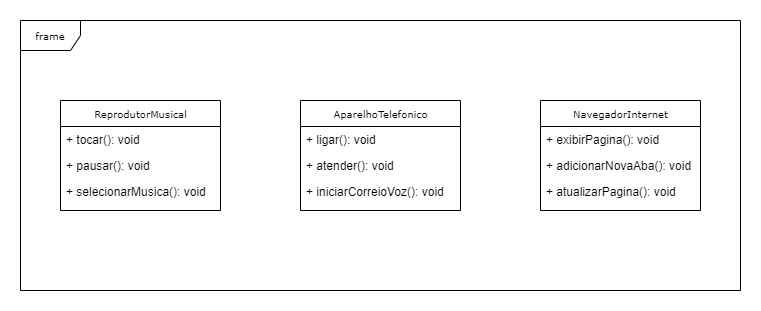

The diagram above was exported from draw.io. Its source (the exported page's mxGraphModel, read from the mxfile embedded in the PNG):
<mxGraphModel dx="1434" dy="1957" grid="1" gridSize="10" guides="1" tooltips="1" connect="1" arrows="1" fold="1" page="1" pageScale="1" pageWidth="827" pageHeight="1169" background="none" math="0" shadow="0">
  <root>
    <mxCell id="0" />
    <mxCell id="1" parent="0" />
    <mxCell id="7RBPJwXoDex3ys_1_4i9-5" value="frame" style="shape=umlFrame;whiteSpace=wrap;html=1;rounded=0;shadow=0;comic=0;labelBackgroundColor=none;strokeWidth=1;fontFamily=Verdana;fontSize=10;align=center;" vertex="1" parent="1">
      <mxGeometry x="40" y="-1040" width="720" height="270" as="geometry" />
    </mxCell>
    <mxCell id="7RBPJwXoDex3ys_1_4i9-1" value="AparelhoTelefonico" style="swimlane;html=1;fontStyle=0;childLayout=stackLayout;horizontal=1;startSize=26;fillColor=none;horizontalStack=0;resizeParent=1;resizeLast=0;collapsible=1;marginBottom=0;swimlaneFillColor=#ffffff;rounded=0;shadow=0;comic=0;labelBackgroundColor=none;strokeWidth=1;fontFamily=Verdana;fontSize=10;align=center;" vertex="1" parent="1">
      <mxGeometry x="320" y="-960" width="160" height="110" as="geometry">
        <mxRectangle x="580" y="87" width="90" height="30" as="alternateBounds" />
      </mxGeometry>
    </mxCell>
    <mxCell id="7RBPJwXoDex3ys_1_4i9-2" value="+ ligar(): void" style="text;html=1;strokeColor=none;fillColor=none;align=left;verticalAlign=top;spacingLeft=4;spacingRight=4;whiteSpace=wrap;overflow=hidden;rotatable=0;points=[[0,0.5],[1,0.5]];portConstraint=eastwest;" vertex="1" parent="7RBPJwXoDex3ys_1_4i9-1">
      <mxGeometry y="26" width="160" height="26" as="geometry" />
    </mxCell>
    <mxCell id="7RBPJwXoDex3ys_1_4i9-3" value="+ atender(): void" style="text;html=1;strokeColor=none;fillColor=none;align=left;verticalAlign=top;spacingLeft=4;spacingRight=4;whiteSpace=wrap;overflow=hidden;rotatable=0;points=[[0,0.5],[1,0.5]];portConstraint=eastwest;" vertex="1" parent="7RBPJwXoDex3ys_1_4i9-1">
      <mxGeometry y="52" width="160" height="26" as="geometry" />
    </mxCell>
    <mxCell id="7RBPJwXoDex3ys_1_4i9-4" value="+ iniciarCorreioVoz(): void" style="text;html=1;strokeColor=none;fillColor=none;align=left;verticalAlign=top;spacingLeft=4;spacingRight=4;whiteSpace=wrap;overflow=hidden;rotatable=0;points=[[0,0.5],[1,0.5]];portConstraint=eastwest;" vertex="1" parent="7RBPJwXoDex3ys_1_4i9-1">
      <mxGeometry y="78" width="160" height="26" as="geometry" />
    </mxCell>
    <mxCell id="7RBPJwXoDex3ys_1_4i9-6" value="ReprodutorMusical" style="swimlane;html=1;fontStyle=0;childLayout=stackLayout;horizontal=1;startSize=26;fillColor=none;horizontalStack=0;resizeParent=1;resizeLast=0;collapsible=1;marginBottom=0;swimlaneFillColor=#ffffff;rounded=0;shadow=0;comic=0;labelBackgroundColor=none;strokeWidth=1;fontFamily=Verdana;fontSize=10;align=center;" vertex="1" parent="1">
      <mxGeometry x="80" y="-960" width="160" height="110" as="geometry">
        <mxRectangle x="580" y="87" width="90" height="30" as="alternateBounds" />
      </mxGeometry>
    </mxCell>
    <mxCell id="7RBPJwXoDex3ys_1_4i9-7" value="+ tocar(): void" style="text;html=1;strokeColor=none;fillColor=none;align=left;verticalAlign=top;spacingLeft=4;spacingRight=4;whiteSpace=wrap;overflow=hidden;rotatable=0;points=[[0,0.5],[1,0.5]];portConstraint=eastwest;" vertex="1" parent="7RBPJwXoDex3ys_1_4i9-6">
      <mxGeometry y="26" width="160" height="26" as="geometry" />
    </mxCell>
    <mxCell id="7RBPJwXoDex3ys_1_4i9-8" value="+ pausar(): void" style="text;html=1;strokeColor=none;fillColor=none;align=left;verticalAlign=top;spacingLeft=4;spacingRight=4;whiteSpace=wrap;overflow=hidden;rotatable=0;points=[[0,0.5],[1,0.5]];portConstraint=eastwest;" vertex="1" parent="7RBPJwXoDex3ys_1_4i9-6">
      <mxGeometry y="52" width="160" height="26" as="geometry" />
    </mxCell>
    <mxCell id="7RBPJwXoDex3ys_1_4i9-9" value="+ selecionarMusica(): void" style="text;html=1;strokeColor=none;fillColor=none;align=left;verticalAlign=top;spacingLeft=4;spacingRight=4;whiteSpace=wrap;overflow=hidden;rotatable=0;points=[[0,0.5],[1,0.5]];portConstraint=eastwest;" vertex="1" parent="7RBPJwXoDex3ys_1_4i9-6">
      <mxGeometry y="78" width="160" height="26" as="geometry" />
    </mxCell>
    <mxCell id="7RBPJwXoDex3ys_1_4i9-10" value="NavegadorInternet" style="swimlane;html=1;fontStyle=0;childLayout=stackLayout;horizontal=1;startSize=26;fillColor=none;horizontalStack=0;resizeParent=1;resizeLast=0;collapsible=1;marginBottom=0;swimlaneFillColor=#ffffff;rounded=0;shadow=0;comic=0;labelBackgroundColor=none;strokeWidth=1;fontFamily=Verdana;fontSize=10;align=center;" vertex="1" parent="1">
      <mxGeometry x="560" y="-960" width="160" height="110" as="geometry">
        <mxRectangle x="580" y="87" width="90" height="30" as="alternateBounds" />
      </mxGeometry>
    </mxCell>
    <mxCell id="7RBPJwXoDex3ys_1_4i9-11" value="+ exibirPagina(): void" style="text;html=1;strokeColor=none;fillColor=none;align=left;verticalAlign=top;spacingLeft=4;spacingRight=4;whiteSpace=wrap;overflow=hidden;rotatable=0;points=[[0,0.5],[1,0.5]];portConstraint=eastwest;" vertex="1" parent="7RBPJwXoDex3ys_1_4i9-10">
      <mxGeometry y="26" width="160" height="26" as="geometry" />
    </mxCell>
    <mxCell id="7RBPJwXoDex3ys_1_4i9-12" value="+ adicionarNovaAba(): void" style="text;html=1;strokeColor=none;fillColor=none;align=left;verticalAlign=top;spacingLeft=4;spacingRight=4;whiteSpace=wrap;overflow=hidden;rotatable=0;points=[[0,0.5],[1,0.5]];portConstraint=eastwest;" vertex="1" parent="7RBPJwXoDex3ys_1_4i9-10">
      <mxGeometry y="52" width="160" height="26" as="geometry" />
    </mxCell>
    <mxCell id="7RBPJwXoDex3ys_1_4i9-13" value="+ atualizarPagina(): void" style="text;html=1;strokeColor=none;fillColor=none;align=left;verticalAlign=top;spacingLeft=4;spacingRight=4;whiteSpace=wrap;overflow=hidden;rotatable=0;points=[[0,0.5],[1,0.5]];portConstraint=eastwest;" vertex="1" parent="7RBPJwXoDex3ys_1_4i9-10">
      <mxGeometry y="78" width="160" height="26" as="geometry" />
    </mxCell>
  </root>
</mxGraphModel>